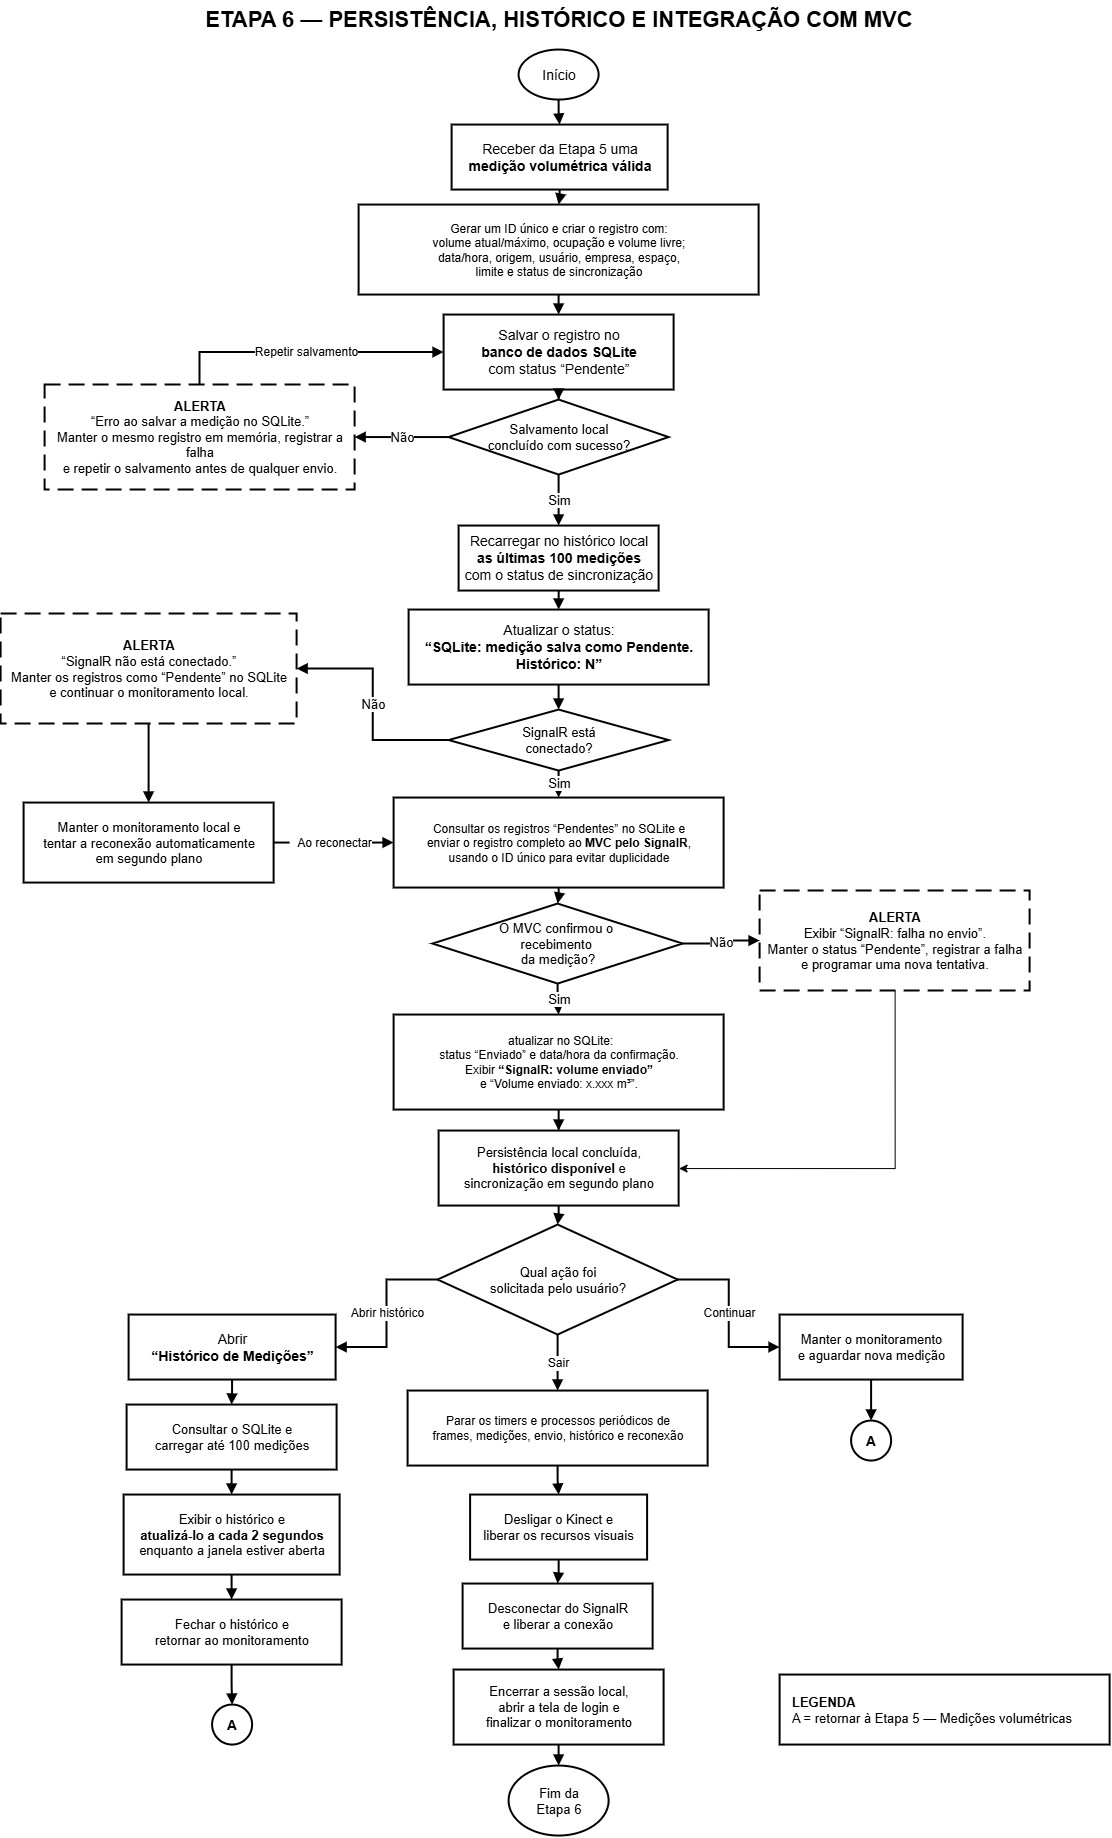

The diagram above was exported from draw.io. Its source (the exported page's mxGraphModel, read from the mxfile embedded in the PNG):
<mxGraphModel dx="1287" dy="793" grid="0" gridSize="10" guides="1" tooltips="1" connect="1" arrows="1" fold="1" page="1" pageScale="1" pageWidth="1169" pageHeight="1950" math="0" shadow="0">
  <root>
    <mxCell id="0" />
    <mxCell id="1" parent="0" />
    <mxCell id="title" parent="1" style="fontFamily=Arial;text;html=1;align=center;verticalAlign=middle;whiteSpace=wrap;fontSize=22;fontColor=#000000;" value="&lt;b&gt;ETAPA 6 — PERSISTÊNCIA, HISTÓRICO E INTEGRAÇÃO COM MVC&lt;/b&gt;" vertex="1">
      <mxGeometry height="40" width="950" x="109" y="20" as="geometry" />
    </mxCell>
    <mxCell id="start" parent="1" style="fontFamily=Arial;ellipse;whiteSpace=wrap;html=1;aspect=fixed;align=center;verticalAlign=middle;strokeColor=#000000;fillColor=#ffffff;fontColor=#000000;fontSize=14;strokeWidth=2;" value="Início" vertex="1">
      <mxGeometry height="50" width="80" x="544" y="70" as="geometry" />
    </mxCell>
    <mxCell id="receiveMeasurement" parent="1" style="fontFamily=Arial;rounded=0;whiteSpace=wrap;html=1;align=center;verticalAlign=middle;strokeColor=#000000;fillColor=#ffffff;fontColor=#000000;fontSize=14;strokeWidth=2;" value="Receber da Etapa 5 uma&lt;br&gt;&lt;b&gt;medição volumétrica válida&lt;/b&gt;" vertex="1">
      <mxGeometry height="65" width="216" x="477" y="145" as="geometry" />
    </mxCell>
    <mxCell id="createRecord" parent="1" style="fontFamily=Arial;rounded=0;whiteSpace=wrap;html=1;align=center;verticalAlign=middle;strokeColor=#000000;fillColor=#ffffff;fontColor=#000000;fontSize=12;strokeWidth=2;" value="Gerar um ID único e criar o registro com:&lt;br&gt;volume atual/máximo, ocupação e volume livre;&lt;br&gt;data/hora, origem, usuário, empresa, espaço,&lt;br&gt;limite e status de sincronização" vertex="1">
      <mxGeometry height="90" width="400" x="384" y="225" as="geometry" />
    </mxCell>
    <mxCell id="saveSQLite" parent="1" style="fontFamily=Arial;rounded=0;whiteSpace=wrap;html=1;align=center;verticalAlign=middle;strokeColor=#000000;fillColor=#ffffff;fontColor=#000000;fontSize=14;strokeWidth=2;" value="Salvar o registro no&lt;br&gt;&lt;b&gt;banco de dados SQLite&lt;/b&gt;&lt;br&gt;com status “Pendente”" vertex="1">
      <mxGeometry height="75" width="230" x="469" y="335" as="geometry" />
    </mxCell>
    <mxCell id="saveDecision" parent="1" style="fontFamily=Arial;rhombus;whiteSpace=wrap;html=1;align=center;verticalAlign=middle;strokeColor=#000000;fillColor=#ffffff;fontColor=#000000;fontSize=13;strokeWidth=2;" value="Salvamento local&lt;br&gt;concluído com sucesso?" vertex="1">
      <mxGeometry height="75" width="220" x="474" y="420" as="geometry" />
    </mxCell>
    <mxCell id="saveError" parent="1" style="fontFamily=Arial;rounded=0;whiteSpace=wrap;html=1;align=center;verticalAlign=middle;strokeColor=#000000;fillColor=#ffffff;fontColor=#000000;fontSize=13;strokeWidth=2;dashed=1;dashPattern=8 4;" value="&lt;b&gt;ALERTA&lt;/b&gt;&lt;br&gt;“Erro ao salvar a medição no SQLite.”&lt;br&gt;Manter o mesmo registro em memória, registrar a falha&lt;br&gt;e repetir o salvamento antes de qualquer envio." vertex="1">
      <mxGeometry height="105" width="310" x="70" y="405" as="geometry" />
    </mxCell>
    <mxCell id="loadHistory" parent="1" style="fontFamily=Arial;rounded=0;whiteSpace=wrap;html=1;align=center;verticalAlign=middle;strokeColor=#000000;fillColor=#ffffff;fontColor=#000000;fontSize=14;strokeWidth=2;" value="Recarregar no histórico local&lt;br&gt;&lt;b&gt;as últimas 100 medições&lt;/b&gt;&lt;br&gt;com o status de sincronização" vertex="1">
      <mxGeometry height="65" width="200" x="484" y="546" as="geometry" />
    </mxCell>
    <mxCell id="updateSQLiteStatus" parent="1" style="fontFamily=Arial;rounded=0;whiteSpace=wrap;html=1;align=center;verticalAlign=middle;strokeColor=#000000;fillColor=#ffffff;fontColor=#000000;fontSize=14;strokeWidth=2;" value="Atualizar o status:&lt;br&gt;&lt;b&gt;“SQLite: medição salva como Pendente.&lt;br&gt;Histórico: N”&lt;/b&gt;" vertex="1">
      <mxGeometry height="75" width="300" x="434" y="630" as="geometry" />
    </mxCell>
    <mxCell id="signalDecision" parent="1" style="fontFamily=Arial;rhombus;whiteSpace=wrap;html=1;align=center;verticalAlign=middle;strokeColor=#000000;fillColor=#ffffff;fontColor=#000000;fontSize=13;strokeWidth=2;" value="SignalR está&lt;br&gt;conectado?" vertex="1">
      <mxGeometry height="61" width="220" x="474" y="730" as="geometry" />
    </mxCell>
    <mxCell id="offlineMessage" parent="1" style="fontFamily=Arial;rounded=0;whiteSpace=wrap;html=1;align=center;verticalAlign=middle;strokeColor=#000000;fillColor=#ffffff;fontColor=#000000;fontSize=13;strokeWidth=2;dashed=1;dashPattern=8 4;" value="&lt;b&gt;ALERTA&lt;/b&gt;&lt;br&gt;“SignalR não está conectado.”&lt;br&gt;Manter os registros como “Pendente” no SQLite&lt;br&gt;e continuar o monitoramento local." vertex="1">
      <mxGeometry height="110" width="296" x="26" y="634" as="geometry" />
    </mxCell>
    <mxCell id="waitReconnect" parent="1" style="fontFamily=Arial;rounded=0;whiteSpace=wrap;html=1;align=center;verticalAlign=middle;strokeColor=#000000;fillColor=#ffffff;fontColor=#000000;fontSize=13;strokeWidth=2;" value="Manter o monitoramento local e&lt;br&gt;tentar a reconexão automaticamente&lt;br&gt;em segundo plano" vertex="1">
      <mxGeometry height="80" width="250" x="49" y="823" as="geometry" />
    </mxCell>
    <mxCell id="sendMVC" parent="1" style="fontFamily=Arial;rounded=0;whiteSpace=wrap;html=1;align=center;verticalAlign=middle;strokeColor=#000000;fillColor=#ffffff;fontColor=#000000;fontSize=12;strokeWidth=2;" value="Consultar os registros “Pendentes” no SQLite e&lt;br&gt;enviar o registro completo ao &lt;b&gt;MVC pelo SignalR&lt;/b&gt;,&lt;br&gt;usando o ID único para evitar duplicidade" vertex="1">
      <mxGeometry height="90" width="330" x="419" y="818" as="geometry" />
    </mxCell>
    <mxCell id="sendDecision" parent="1" style="fontFamily=Arial;rhombus;whiteSpace=wrap;html=1;align=center;verticalAlign=middle;strokeColor=#000000;fillColor=#ffffff;fontColor=#000000;fontSize=13;strokeWidth=2;" value="O MVC confirmou o&amp;nbsp;&lt;div&gt;recebimento&amp;nbsp;&lt;div&gt;da medição?&lt;/div&gt;&lt;/div&gt;" vertex="1">
      <mxGeometry height="80" width="250" x="458" y="924" as="geometry" />
    </mxCell>
    <mxCell id="dwiv3G4T0NdUGuasePt1-1" edge="1" parent="1" source="sendError" style="edgeStyle=orthogonalEdgeStyle;rounded=0;orthogonalLoop=1;jettySize=auto;html=1;exitX=0.5;exitY=1;exitDx=0;exitDy=0;entryX=1;entryY=0.5;entryDx=0;entryDy=0;" target="historyAvailable">
      <mxGeometry relative="1" as="geometry" />
    </mxCell>
    <mxCell id="sendError" parent="1" style="fontFamily=Arial;rounded=0;whiteSpace=wrap;html=1;align=center;verticalAlign=middle;strokeColor=#000000;fillColor=#ffffff;fontColor=#000000;fontSize=13;strokeWidth=2;dashed=1;dashPattern=8 4;" value="&lt;b&gt;ALERTA&lt;/b&gt;&lt;br&gt;Exibir “SignalR: falha no envio”.&lt;br&gt;Manter o status “Pendente”, registrar a falha&lt;br&gt;e programar uma nova tentativa." vertex="1">
      <mxGeometry height="100" width="270" x="785" y="911" as="geometry" />
    </mxCell>
    <mxCell id="XI0QQKkZBD_X7_B-b6mC-3" edge="1" parent="1" source="sendSuccess" style="edgeStyle=orthogonalEdgeStyle;rounded=0;orthogonalLoop=1;jettySize=auto;html=1;strokeColor=#000000;strokeWidth=2;endArrow=block;endFill=1;" target="historyAvailable" value="">
      <mxGeometry relative="1" as="geometry" />
    </mxCell>
    <mxCell id="sendSuccess" parent="1" style="fontFamily=Arial;rounded=0;whiteSpace=wrap;html=1;align=center;verticalAlign=middle;strokeColor=#000000;fillColor=#ffffff;fontColor=#000000;fontSize=12;strokeWidth=2;" value="&amp;nbsp;atualizar no SQLite:&lt;br&gt;status “Enviado” e data/hora da confirmação.&lt;br&gt;Exibir &lt;b&gt;“SignalR: volume enviado”&lt;/b&gt;&lt;br&gt;e “Volume enviado: x.xxx m³”." vertex="1">
      <mxGeometry height="95" width="330" x="419" y="1035" as="geometry" />
    </mxCell>
    <mxCell id="historyAvailable" parent="1" style="fontFamily=Arial;rounded=0;whiteSpace=wrap;html=1;align=center;verticalAlign=middle;strokeColor=#000000;fillColor=#ffffff;fontColor=#000000;fontSize=13;strokeWidth=2;" value="Persistência local concluída,&lt;br&gt;&lt;b&gt;histórico disponível&lt;/b&gt; e&lt;br&gt;sincronização em segundo plano" vertex="1">
      <mxGeometry height="75" width="240" x="464" y="1151" as="geometry" />
    </mxCell>
    <mxCell id="actionDecision" parent="1" style="fontFamily=Arial;rhombus;whiteSpace=wrap;html=1;align=center;verticalAlign=middle;strokeColor=#000000;fillColor=#ffffff;fontColor=#000000;fontSize=13;strokeWidth=2;" value="Qual ação foi&lt;br&gt;solicitada pelo usuário?" vertex="1">
      <mxGeometry height="110" width="240" x="463" y="1245" as="geometry" />
    </mxCell>
    <mxCell id="openHistory" parent="1" style="fontFamily=Arial;rounded=0;whiteSpace=wrap;html=1;align=center;verticalAlign=middle;strokeColor=#000000;fillColor=#ffffff;fontColor=#000000;fontSize=14;strokeWidth=2;" value="Abrir&lt;br&gt;&lt;b&gt;“Histórico de Medições”&lt;/b&gt;" vertex="1">
      <mxGeometry height="65" width="207" x="154" y="1335" as="geometry" />
    </mxCell>
    <mxCell id="querySQLite" parent="1" style="fontFamily=Arial;rounded=0;whiteSpace=wrap;html=1;align=center;verticalAlign=middle;strokeColor=#000000;fillColor=#ffffff;fontColor=#000000;fontSize=13;strokeWidth=2;" value="Consultar o SQLite e&lt;br&gt;carregar até 100 medições" vertex="1">
      <mxGeometry height="65" width="210" x="152" y="1425" as="geometry" />
    </mxCell>
    <mxCell id="displayHistory" parent="1" style="fontFamily=Arial;rounded=0;whiteSpace=wrap;html=1;align=center;verticalAlign=middle;strokeColor=#000000;fillColor=#ffffff;fontColor=#000000;fontSize=13;strokeWidth=2;" value="Exibir o histórico e&lt;br&gt;&lt;b&gt;atualizá-lo a cada 2 segundos&lt;/b&gt;&lt;br&gt;enquanto a janela estiver aberta" vertex="1">
      <mxGeometry height="80" width="216" x="149" y="1515" as="geometry" />
    </mxCell>
    <mxCell id="closeHistory" parent="1" style="fontFamily=Arial;rounded=0;whiteSpace=wrap;html=1;align=center;verticalAlign=middle;strokeColor=#000000;fillColor=#ffffff;fontColor=#000000;fontSize=13;strokeWidth=2;" value="Fechar o histórico e&lt;br&gt;retornar ao monitoramento" vertex="1">
      <mxGeometry height="65" width="220" x="147" y="1620" as="geometry" />
    </mxCell>
    <mxCell id="connectorAHistory" parent="1" style="fontFamily=Arial;ellipse;whiteSpace=wrap;html=1;aspect=fixed;align=center;verticalAlign=middle;strokeColor=#000000;fillColor=#ffffff;fontColor=#000000;fontSize=14;fontStyle=1;strokeWidth=2;" value="A" vertex="1">
      <mxGeometry height="40" width="40" x="237.5" y="1725" as="geometry" />
    </mxCell>
    <mxCell id="continueMonitoring" parent="1" style="fontFamily=Arial;rounded=0;whiteSpace=wrap;html=1;align=center;verticalAlign=middle;strokeColor=#000000;fillColor=#ffffff;fontColor=#000000;fontSize=13;strokeWidth=2;" value="Manter o monitoramento&lt;br&gt;e aguardar nova medição" vertex="1">
      <mxGeometry height="65" width="183" x="805" y="1335" as="geometry" />
    </mxCell>
    <mxCell id="connectorAContinue" parent="1" style="fontFamily=Arial;ellipse;whiteSpace=wrap;html=1;aspect=fixed;align=center;verticalAlign=middle;strokeColor=#000000;fillColor=#ffffff;fontColor=#000000;fontSize=14;fontStyle=1;strokeWidth=2;" value="A" vertex="1">
      <mxGeometry height="40" width="40" x="876.5" y="1441" as="geometry" />
    </mxCell>
    <mxCell id="stopTimers" parent="1" style="fontFamily=Arial;rounded=0;whiteSpace=wrap;html=1;align=center;verticalAlign=middle;strokeColor=#000000;fillColor=#ffffff;fontColor=#000000;fontSize=12;strokeWidth=2;" value="Parar os timers e processos periódicos de&lt;br&gt;frames, medições, envio, histórico e reconexão" vertex="1">
      <mxGeometry height="75" width="300" x="433" y="1411" as="geometry" />
    </mxCell>
    <mxCell id="stopKinect" parent="1" style="fontFamily=Arial;rounded=0;whiteSpace=wrap;html=1;align=center;verticalAlign=middle;strokeColor=#000000;fillColor=#ffffff;fontColor=#000000;fontSize=13;strokeWidth=2;" value="Desligar o Kinect e&lt;br&gt;liberar os recursos visuais" vertex="1">
      <mxGeometry height="65" width="177" x="495.5" y="1515" as="geometry" />
    </mxCell>
    <mxCell id="disconnectSignalR" parent="1" style="fontFamily=Arial;rounded=0;whiteSpace=wrap;html=1;align=center;verticalAlign=middle;strokeColor=#000000;fillColor=#ffffff;fontColor=#000000;fontSize=13;strokeWidth=2;" value="Desconectar do SignalR&lt;br&gt;e liberar a conexão" vertex="1">
      <mxGeometry height="65" width="190" x="488" y="1604" as="geometry" />
    </mxCell>
    <mxCell id="returnLogin" parent="1" style="fontFamily=Arial;rounded=0;whiteSpace=wrap;html=1;align=center;verticalAlign=middle;strokeColor=#000000;fillColor=#ffffff;fontColor=#000000;fontSize=13;strokeWidth=2;" value="Encerrar a sessão local,&lt;br&gt;abrir a tela de login e&lt;br&gt;finalizar o monitoramento" vertex="1">
      <mxGeometry height="75" width="210" x="479" y="1690" as="geometry" />
    </mxCell>
    <mxCell id="end" parent="1" style="fontFamily=Arial;ellipse;whiteSpace=wrap;html=1;aspect=fixed;align=center;verticalAlign=middle;strokeColor=#000000;fillColor=#ffffff;fontColor=#000000;fontSize=13;strokeWidth=2;" value="Fim da&lt;br&gt;Etapa 6" vertex="1">
      <mxGeometry height="70" width="100" x="534" y="1786" as="geometry" />
    </mxCell>
    <mxCell id="connectorALegend" parent="1" style="fontFamily=Arial;rounded=0;whiteSpace=wrap;html=1;align=left;spacingLeft=10;verticalAlign=middle;strokeColor=#000000;fillColor=#ffffff;fontColor=#000000;fontSize=13;strokeWidth=2;" value="&lt;b&gt;LEGENDA&lt;/b&gt;&lt;br&gt;A = retornar à Etapa 5 — Medições volumétricas" vertex="1">
      <mxGeometry height="70" width="330" x="805" y="1695" as="geometry" />
    </mxCell>
    <mxCell id="e1" edge="1" parent="1" source="start" style="edgeStyle=orthogonalEdgeStyle;rounded=0;html=1;strokeColor=#000000;strokeWidth=2;endArrow=block;endFill=1;" target="receiveMeasurement">
      <mxGeometry relative="1" as="geometry" />
    </mxCell>
    <mxCell id="e2" edge="1" parent="1" source="receiveMeasurement" style="edgeStyle=orthogonalEdgeStyle;rounded=0;html=1;strokeColor=#000000;strokeWidth=2;endArrow=block;endFill=1;" target="createRecord">
      <mxGeometry relative="1" as="geometry" />
    </mxCell>
    <mxCell id="e3" edge="1" parent="1" source="createRecord" style="edgeStyle=orthogonalEdgeStyle;rounded=0;html=1;strokeColor=#000000;strokeWidth=2;endArrow=block;endFill=1;" target="saveSQLite">
      <mxGeometry relative="1" as="geometry" />
    </mxCell>
    <mxCell id="e4" edge="1" parent="1" source="saveSQLite" style="edgeStyle=orthogonalEdgeStyle;rounded=0;html=1;strokeColor=#000000;strokeWidth=2;endArrow=block;endFill=1;" target="saveDecision">
      <mxGeometry relative="1" as="geometry" />
    </mxCell>
    <mxCell id="eSaveNo" edge="1" parent="1" source="saveDecision" style="edgeStyle=orthogonalEdgeStyle;rounded=0;html=1;strokeColor=#000000;strokeWidth=2;endArrow=block;endFill=1;fontSize=13;labelBackgroundColor=#ffffff;exitX=0;exitY=0.5;entryX=1;entryY=0.5;" target="saveError" value="Não">
      <mxGeometry relative="1" as="geometry" />
    </mxCell>
    <mxCell id="eSaveRetry" edge="1" parent="1" source="saveError" style="edgeStyle=orthogonalEdgeStyle;rounded=0;html=1;strokeColor=#000000;strokeWidth=2;endArrow=block;endFill=1;fontSize=12;labelBackgroundColor=#ffffff;exitX=0.5;exitY=0;entryX=0;entryY=0.5;" target="saveSQLite" value="Repetir salvamento">
      <mxGeometry relative="1" as="geometry">
        <Array as="points">
          <mxPoint x="225" y="373" />
        </Array>
      </mxGeometry>
    </mxCell>
    <mxCell id="eSaveYes" edge="1" parent="1" source="saveDecision" style="edgeStyle=orthogonalEdgeStyle;rounded=0;html=1;strokeColor=#000000;strokeWidth=2;endArrow=block;endFill=1;fontSize=13;labelBackgroundColor=#ffffff;exitX=0.5;exitY=1;entryX=0.5;entryY=0;" target="loadHistory" value="Sim">
      <mxGeometry relative="1" as="geometry" />
    </mxCell>
    <mxCell id="eHistoryLoad" edge="1" parent="1" source="loadHistory" style="edgeStyle=orthogonalEdgeStyle;rounded=0;html=1;strokeColor=#000000;strokeWidth=2;endArrow=block;endFill=1;" target="updateSQLiteStatus">
      <mxGeometry relative="1" as="geometry" />
    </mxCell>
    <mxCell id="eSQLiteStatus" edge="1" parent="1" source="updateSQLiteStatus" style="edgeStyle=orthogonalEdgeStyle;rounded=0;html=1;strokeColor=#000000;strokeWidth=2;endArrow=block;endFill=1;" target="signalDecision">
      <mxGeometry relative="1" as="geometry" />
    </mxCell>
    <mxCell id="eSignalNo" edge="1" parent="1" source="signalDecision" style="edgeStyle=orthogonalEdgeStyle;rounded=0;html=1;strokeColor=#000000;strokeWidth=2;endArrow=block;endFill=1;fontSize=13;labelBackgroundColor=#ffffff;exitX=0;exitY=0.5;entryX=1;entryY=0.5;" target="offlineMessage" value="Não">
      <mxGeometry relative="1" as="geometry" />
    </mxCell>
    <mxCell id="eOfflineWait" edge="1" parent="1" source="offlineMessage" style="edgeStyle=orthogonalEdgeStyle;rounded=0;html=1;strokeColor=#000000;strokeWidth=2;endArrow=block;endFill=1;" target="waitReconnect">
      <mxGeometry relative="1" as="geometry" />
    </mxCell>
    <mxCell id="eReconnectSend" edge="1" parent="1" source="waitReconnect" style="edgeStyle=orthogonalEdgeStyle;rounded=0;html=1;strokeColor=#000000;strokeWidth=2;endArrow=block;endFill=1;dashed=1;dashPattern=8 4;fontSize=12;labelBackgroundColor=#ffffff;exitX=1;exitY=0.5;entryX=0;entryY=0.5;" target="sendMVC" value="Ao reconectar">
      <mxGeometry relative="1" as="geometry" />
    </mxCell>
    <mxCell id="eSignalYes" edge="1" parent="1" source="signalDecision" style="edgeStyle=orthogonalEdgeStyle;rounded=0;html=1;strokeColor=#000000;strokeWidth=2;endArrow=block;endFill=1;fontSize=13;labelBackgroundColor=#ffffff;exitX=0.5;exitY=1;entryX=0.5;entryY=0;" target="sendMVC" value="Sim">
      <mxGeometry relative="1" as="geometry" />
    </mxCell>
    <mxCell id="eSend" edge="1" parent="1" source="sendMVC" style="edgeStyle=orthogonalEdgeStyle;rounded=0;html=1;strokeColor=#000000;strokeWidth=2;endArrow=block;endFill=1;" target="sendDecision">
      <mxGeometry relative="1" as="geometry" />
    </mxCell>
    <mxCell id="eSendNo" edge="1" parent="1" source="sendDecision" style="edgeStyle=orthogonalEdgeStyle;rounded=0;html=1;strokeColor=#000000;strokeWidth=2;endArrow=block;endFill=1;fontSize=13;labelBackgroundColor=#ffffff;exitX=1;exitY=0.5;entryX=0;entryY=0.5;" target="sendError" value="Não">
      <mxGeometry relative="1" as="geometry" />
    </mxCell>
    <mxCell id="eSendYes" edge="1" parent="1" source="sendDecision" style="edgeStyle=orthogonalEdgeStyle;rounded=0;html=1;strokeColor=#000000;strokeWidth=2;endArrow=block;endFill=1;fontSize=13;labelBackgroundColor=#ffffff;exitX=0.5;exitY=1;entryX=0.5;entryY=0;" target="sendSuccess" value="Sim">
      <mxGeometry relative="1" as="geometry" />
    </mxCell>
    <mxCell id="eAction" edge="1" parent="1" source="historyAvailable" style="edgeStyle=orthogonalEdgeStyle;rounded=0;html=1;strokeColor=#000000;strokeWidth=2;endArrow=block;endFill=1;" target="actionDecision">
      <mxGeometry relative="1" as="geometry" />
    </mxCell>
    <mxCell id="eOpenHistory" edge="1" parent="1" source="actionDecision" style="edgeStyle=orthogonalEdgeStyle;rounded=0;html=1;strokeColor=#000000;strokeWidth=2;endArrow=block;endFill=1;fontSize=12;labelBackgroundColor=#ffffff;exitX=0;exitY=0.5;entryX=1;entryY=0.5;" target="openHistory" value="Abrir histórico">
      <mxGeometry relative="1" as="geometry" />
    </mxCell>
    <mxCell id="eQuery" edge="1" parent="1" source="openHistory" style="edgeStyle=orthogonalEdgeStyle;rounded=0;html=1;strokeColor=#000000;strokeWidth=2;endArrow=block;endFill=1;" target="querySQLite">
      <mxGeometry relative="1" as="geometry" />
    </mxCell>
    <mxCell id="eDisplay" edge="1" parent="1" source="querySQLite" style="edgeStyle=orthogonalEdgeStyle;rounded=0;html=1;strokeColor=#000000;strokeWidth=2;endArrow=block;endFill=1;" target="displayHistory">
      <mxGeometry relative="1" as="geometry" />
    </mxCell>
    <mxCell id="eCloseHistory" edge="1" parent="1" source="displayHistory" style="edgeStyle=orthogonalEdgeStyle;rounded=0;html=1;strokeColor=#000000;strokeWidth=2;endArrow=block;endFill=1;" target="closeHistory">
      <mxGeometry relative="1" as="geometry" />
    </mxCell>
    <mxCell id="eHistoryA" edge="1" parent="1" source="closeHistory" style="edgeStyle=orthogonalEdgeStyle;rounded=0;html=1;strokeColor=#000000;strokeWidth=2;endArrow=block;endFill=1;" target="connectorAHistory">
      <mxGeometry relative="1" as="geometry" />
    </mxCell>
    <mxCell id="eContinue" edge="1" parent="1" source="actionDecision" style="edgeStyle=orthogonalEdgeStyle;rounded=0;html=1;strokeColor=#000000;strokeWidth=2;endArrow=block;endFill=1;fontSize=12;labelBackgroundColor=#ffffff;exitX=1;exitY=0.5;entryX=0;entryY=0.5;" target="continueMonitoring" value="Continuar">
      <mxGeometry relative="1" as="geometry" />
    </mxCell>
    <mxCell id="eContinueA" edge="1" parent="1" source="continueMonitoring" style="edgeStyle=orthogonalEdgeStyle;rounded=0;html=1;strokeColor=#000000;strokeWidth=2;endArrow=block;endFill=1;" target="connectorAContinue">
      <mxGeometry relative="1" as="geometry" />
    </mxCell>
    <mxCell id="eExit" edge="1" parent="1" source="actionDecision" style="edgeStyle=orthogonalEdgeStyle;rounded=0;html=1;strokeColor=#000000;strokeWidth=2;endArrow=block;endFill=1;fontSize=12;labelBackgroundColor=#ffffff;exitX=0.5;exitY=1;entryX=0.5;entryY=0;" target="stopTimers" value="Sair">
      <mxGeometry relative="1" as="geometry" />
    </mxCell>
    <mxCell id="eStopKinect" edge="1" parent="1" source="stopTimers" style="edgeStyle=orthogonalEdgeStyle;rounded=0;html=1;strokeColor=#000000;strokeWidth=2;endArrow=block;endFill=1;" target="stopKinect">
      <mxGeometry relative="1" as="geometry" />
    </mxCell>
    <mxCell id="eDisconnect" edge="1" parent="1" source="stopKinect" style="edgeStyle=orthogonalEdgeStyle;rounded=0;html=1;strokeColor=#000000;strokeWidth=2;endArrow=block;endFill=1;" target="disconnectSignalR">
      <mxGeometry relative="1" as="geometry" />
    </mxCell>
    <mxCell id="eLogin" edge="1" parent="1" source="disconnectSignalR" style="edgeStyle=orthogonalEdgeStyle;rounded=0;html=1;strokeColor=#000000;strokeWidth=2;endArrow=block;endFill=1;" target="returnLogin">
      <mxGeometry relative="1" as="geometry" />
    </mxCell>
    <mxCell id="eEnd" edge="1" parent="1" source="returnLogin" style="edgeStyle=orthogonalEdgeStyle;rounded=0;html=1;strokeColor=#000000;strokeWidth=2;endArrow=block;endFill=1;" target="end">
      <mxGeometry relative="1" as="geometry" />
    </mxCell>
  </root>
</mxGraphModel>